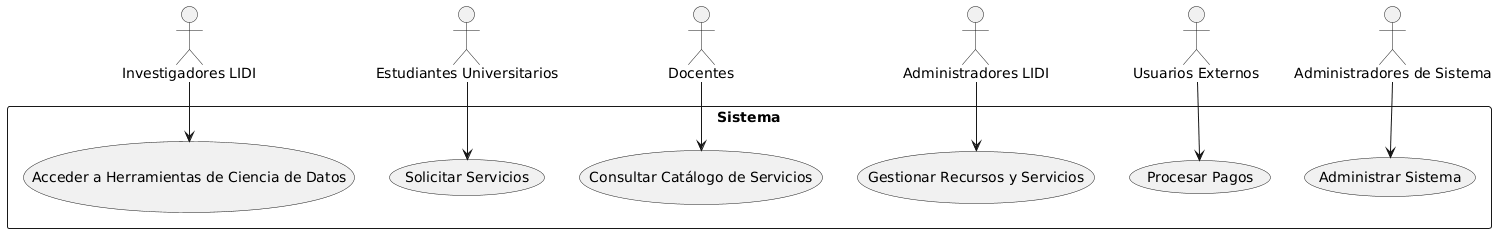

The diagram above was rendered by PlantUML. Its source (embedded in the PNG):
@startuml
top to bottom direction

actor "Investigadores LIDI" as Investigadores_LIDI
actor "Estudiantes Universitarios" as Estudiantes_Universitarios
actor "Docentes" as Docentes
actor "Administradores LIDI" as Administradores_LIDI
actor "Usuarios Externos" as Usuarios_Externos
actor "Administradores de Sistema" as Administradores_de_Sistema

rectangle Sistema {
  usecase "Acceder a Herramientas de Ciencia de Datos" as Acceder_a_Herramientas_de_Ciencia_de_Datos
  usecase "Solicitar Servicios" as Solicitar_Servicios
  usecase "Gestionar Recursos y Servicios" as Gestionar_Recursos_y_Servicios
  usecase "Procesar Pagos" as Procesar_Pagos
  usecase "Administrar Sistema" as Administrar_Sistema
  usecase "Consultar Catálogo de Servicios" as Consultar_Catálogo_de_Servicios
}

Investigadores_LIDI --> Acceder_a_Herramientas_de_Ciencia_de_Datos
Estudiantes_Universitarios --> Solicitar_Servicios
Docentes --> Consultar_Catálogo_de_Servicios
Administradores_LIDI --> Gestionar_Recursos_y_Servicios
Usuarios_Externos --> Procesar_Pagos
Administradores_de_Sistema --> Administrar_Sistema
@enduml